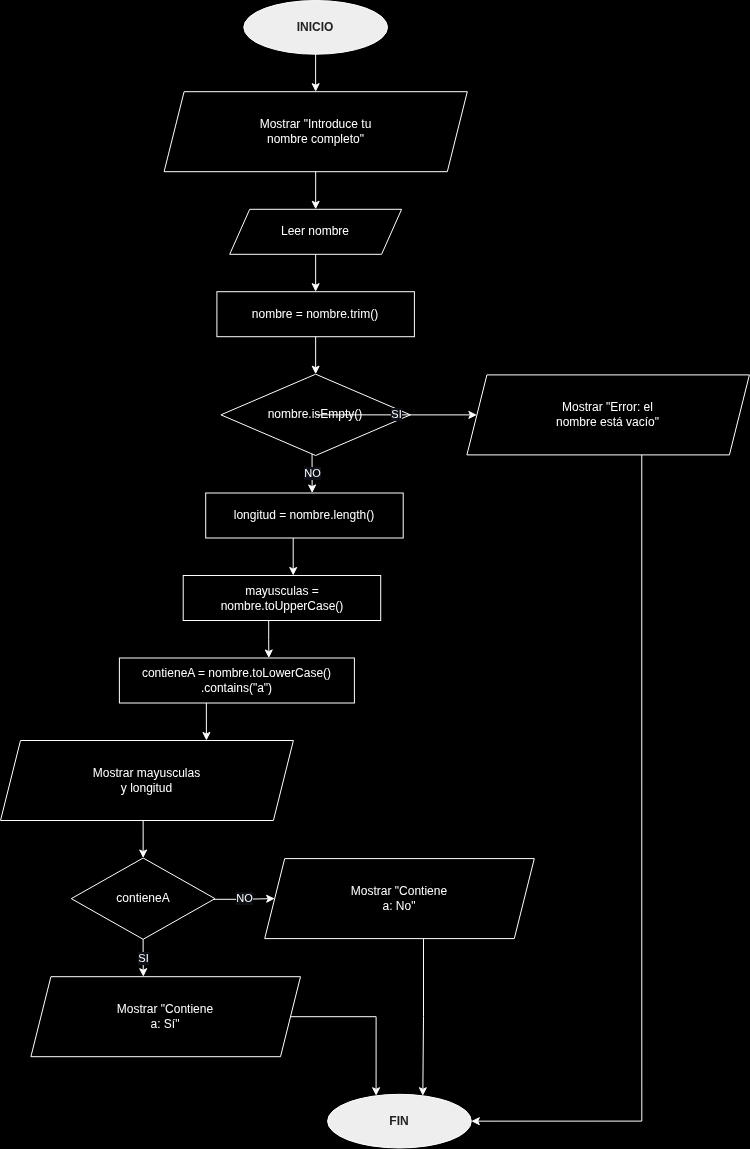

The diagram above was exported from draw.io. Its source (the exported page's mxGraphModel, read from the mxfile embedded in the PNG):
<mxGraphModel dx="890" dy="351" grid="1" gridSize="10" guides="1" tooltips="1" connect="1" arrows="1" fold="1" page="1" pageScale="1" pageWidth="1200" pageHeight="1800" background="#000000" math="0" shadow="0">
  <root>
    <mxCell id="0" />
    <mxCell id="1" parent="0" />
    <mxCell id="n2" value="INICIO" style="ellipse;whiteSpace=wrap;html=1;fillColor=#EEEEEE;fontColor=#222222;fontStyle=1;strokeColor=#FFFFFF;fontSize=12;" parent="1" vertex="1">
      <mxGeometry x="474.3" y="41" width="143.7" height="53.7" as="geometry" />
    </mxCell>
    <mxCell id="n3" value="Mostrar &quot;Introduce tu&lt;br&gt;nombre completo&quot;" style="shape=parallelogram;perimeter=parallelogramPerimeter;whiteSpace=wrap;html=1;fixedSize=1;fillColor=none;fontColor=#FFFFFF;strokeColor=#FFFFFF;fontSize=12;" parent="1" vertex="1">
      <mxGeometry x="394.6" y="132.2" width="303.2" height="80" as="geometry" />
    </mxCell>
    <mxCell id="n4" value="Leer nombre" style="shape=parallelogram;perimeter=parallelogramPerimeter;whiteSpace=wrap;html=1;fixedSize=1;fillColor=none;fontColor=#FFFFFF;strokeColor=#FFFFFF;fontSize=12;" parent="1" vertex="1">
      <mxGeometry x="460.2" y="249.8" width="171.9" height="45" as="geometry" />
    </mxCell>
    <mxCell id="n5" value="nombre = nombre.trim()" style="rounded=0;whiteSpace=wrap;html=1;fillColor=none;fontColor=#FFFFFF;strokeColor=#FFFFFF;fontSize=12;" parent="1" vertex="1">
      <mxGeometry x="447.4" y="332.2" width="197.5" height="45" as="geometry" />
    </mxCell>
    <mxCell id="n6" value="nombre.isEmpty()" style="rhombus;whiteSpace=wrap;html=1;fillColor=none;fontColor=#FFFFFF;strokeColor=#FFFFFF;fontSize=12;" parent="1" vertex="1">
      <mxGeometry x="451.4" y="414.7" width="189.5" height="81.3" as="geometry" />
    </mxCell>
    <mxCell id="n7" value="Mostrar &quot;Error: el&lt;br&gt;nombre está vacío&quot;" style="shape=parallelogram;perimeter=parallelogramPerimeter;whiteSpace=wrap;html=1;fixedSize=1;fillColor=none;fontColor=#FFFFFF;strokeColor=#FFFFFF;fontSize=12;" parent="1" vertex="1">
      <mxGeometry x="697.4" y="415.4" width="282.5" height="80" as="geometry" />
    </mxCell>
    <mxCell id="n8" value="longitud = nombre.length()" style="rounded=0;whiteSpace=wrap;html=1;fillColor=none;fontColor=#FFFFFF;strokeColor=#FFFFFF;fontSize=12;" parent="1" vertex="1">
      <mxGeometry x="436.2" y="533.5" width="197.5" height="45" as="geometry" />
    </mxCell>
    <mxCell id="n9" value="mayusculas =&lt;br&gt;nombre.toUpperCase()" style="rounded=0;whiteSpace=wrap;html=1;fillColor=none;fontColor=#FFFFFF;strokeColor=#FFFFFF;fontSize=12;" parent="1" vertex="1">
      <mxGeometry x="413.7" y="616" width="197.5" height="45" as="geometry" />
    </mxCell>
    <mxCell id="n10" value="contieneA = nombre.toLowerCase()&lt;br&gt;.contains(&quot;a&quot;)" style="rounded=0;whiteSpace=wrap;html=1;fillColor=none;fontColor=#FFFFFF;strokeColor=#FFFFFF;fontSize=12;" parent="1" vertex="1">
      <mxGeometry x="349.9" y="698.5" width="235" height="45" as="geometry" />
    </mxCell>
    <mxCell id="n11" value="Mostrar mayusculas&lt;br&gt;y longitud" style="shape=parallelogram;perimeter=parallelogramPerimeter;whiteSpace=wrap;html=1;fixedSize=1;fillColor=none;fontColor=#FFFFFF;strokeColor=#FFFFFF;fontSize=12;" parent="1" vertex="1">
      <mxGeometry x="231" y="781" width="292.9" height="80" as="geometry" />
    </mxCell>
    <mxCell id="n12" value="contieneA" style="rhombus;whiteSpace=wrap;html=1;fillColor=none;fontColor=#FFFFFF;strokeColor=#FFFFFF;fontSize=12;" parent="1" vertex="1">
      <mxGeometry x="301.8" y="898.5" width="143.7" height="81.3" as="geometry" />
    </mxCell>
    <mxCell id="n13" value="Mostrar &quot;Contiene&lt;br&gt;a: Sí&quot;" style="shape=parallelogram;perimeter=parallelogramPerimeter;whiteSpace=wrap;html=1;fixedSize=1;fillColor=none;fontColor=#FFFFFF;strokeColor=#FFFFFF;fontSize=12;" parent="1" vertex="1">
      <mxGeometry x="261.4" y="1017.2" width="269.6" height="80" as="geometry" />
    </mxCell>
    <mxCell id="n14" value="Mostrar &quot;Contiene&lt;br&gt;a: No&quot;" style="shape=parallelogram;perimeter=parallelogramPerimeter;whiteSpace=wrap;html=1;fixedSize=1;fillColor=none;fontColor=#FFFFFF;strokeColor=#FFFFFF;fontSize=12;" parent="1" vertex="1">
      <mxGeometry x="495.2" y="899.1" width="269.6" height="80" as="geometry" />
    </mxCell>
    <mxCell id="n15" value="FIN" style="ellipse;whiteSpace=wrap;html=1;fillColor=#EEEEEE;fontColor=#222222;fontStyle=1;strokeColor=#FFFFFF;fontSize=12;" parent="1" vertex="1">
      <mxGeometry x="558.1" y="1134.8" width="143.7" height="53.7" as="geometry" />
    </mxCell>
    <mxCell id="e0" value="" style="edgeStyle=orthogonalEdgeStyle;endArrow=classic;html=1;rounded=0;strokeColor=#FFFFFF;fontColor=#FFFFFF;labelBackgroundColor=#0D1117;fontSize=11;exitX=0.5;exitY=1;exitDx=0;exitDy=0;entryX=0.5;entryY=0;entryDx=0;entryDy=0;" parent="1" source="n2" target="n3" edge="1">
      <mxGeometry relative="1" as="geometry" />
    </mxCell>
    <mxCell id="e1" value="" style="edgeStyle=orthogonalEdgeStyle;endArrow=classic;html=1;rounded=0;strokeColor=#FFFFFF;fontColor=#FFFFFF;labelBackgroundColor=#0D1117;fontSize=11;exitX=0.5;exitY=1;exitDx=0;exitDy=0;entryX=0.5;entryY=0;entryDx=0;entryDy=0;" parent="1" source="n3" target="n4" edge="1">
      <mxGeometry relative="1" as="geometry" />
    </mxCell>
    <mxCell id="e2" value="" style="edgeStyle=orthogonalEdgeStyle;endArrow=classic;html=1;rounded=0;strokeColor=#FFFFFF;fontColor=#FFFFFF;labelBackgroundColor=#0D1117;fontSize=11;exitX=0.5;exitY=1;exitDx=0;exitDy=0;entryX=0.5;entryY=0;entryDx=0;entryDy=0;" parent="1" source="n4" target="n5" edge="1">
      <mxGeometry relative="1" as="geometry" />
    </mxCell>
    <mxCell id="e3" value="" style="edgeStyle=orthogonalEdgeStyle;endArrow=classic;html=1;rounded=0;strokeColor=#FFFFFF;fontColor=#FFFFFF;labelBackgroundColor=#0D1117;fontSize=11;exitX=0.5;exitY=1;exitDx=0;exitDy=0;entryX=0.5;entryY=0;entryDx=0;entryDy=0;" parent="1" source="n5" target="n6" edge="1">
      <mxGeometry relative="1" as="geometry" />
    </mxCell>
    <mxCell id="e4" value="SI" style="edgeStyle=orthogonalEdgeStyle;endArrow=classic;html=1;rounded=0;strokeColor=#FFFFFF;fontColor=#FFFFFF;labelBackgroundColor=#0D1117;fontSize=11;exitX=0.992;exitY=0.508;exitDx=0;exitDy=0;entryX=0;entryY=0.5;entryDx=0;entryDy=0;" parent="1" source="n6" target="n7" edge="1">
      <mxGeometry relative="1" as="geometry" />
    </mxCell>
    <mxCell id="e5" value="NO" style="edgeStyle=orthogonalEdgeStyle;endArrow=classic;html=1;rounded=0;strokeColor=#FFFFFF;fontColor=#FFFFFF;labelBackgroundColor=#0D1117;fontSize=11;exitX=0.481;exitY=0.983;exitDx=0;exitDy=0;entryX=0.539;entryY=0;entryDx=0;entryDy=0;" parent="1" source="n6" target="n8" edge="1">
      <mxGeometry relative="1" as="geometry" />
    </mxCell>
    <mxCell id="e6" value="" style="edgeStyle=orthogonalEdgeStyle;endArrow=classic;html=1;rounded=0;strokeColor=#FFFFFF;fontColor=#FFFFFF;labelBackgroundColor=#0D1117;fontSize=11;exitX=0.619;exitY=1;exitDx=0;exitDy=0;entryX=1;entryY=0.512;entryDx=0;entryDy=0;" parent="1" source="n7" target="n15" edge="1">
      <mxGeometry relative="1" as="geometry">
        <Array as="points">
          <mxPoint x="872.3" y="1162.2" />
        </Array>
      </mxGeometry>
    </mxCell>
    <mxCell id="e7" value="" style="edgeStyle=orthogonalEdgeStyle;endArrow=classic;html=1;rounded=0;strokeColor=#FFFFFF;fontColor=#FFFFFF;labelBackgroundColor=#0D1117;fontSize=11;exitX=0.443;exitY=1;exitDx=0;exitDy=0;entryX=0.557;entryY=0;entryDx=0;entryDy=0;" parent="1" source="n8" target="n9" edge="1">
      <mxGeometry relative="1" as="geometry" />
    </mxCell>
    <mxCell id="e8" value="" style="edgeStyle=orthogonalEdgeStyle;endArrow=classic;html=1;rounded=0;strokeColor=#FFFFFF;fontColor=#FFFFFF;labelBackgroundColor=#0D1117;fontSize=11;exitX=0.433;exitY=1;exitDx=0;exitDy=0;entryX=0.636;entryY=0;entryDx=0;entryDy=0;" parent="1" source="n9" target="n10" edge="1">
      <mxGeometry relative="1" as="geometry" />
    </mxCell>
    <mxCell id="e9" value="" style="edgeStyle=orthogonalEdgeStyle;endArrow=classic;html=1;rounded=0;strokeColor=#FFFFFF;fontColor=#FFFFFF;labelBackgroundColor=#0D1117;fontSize=11;exitX=0.37;exitY=1;exitDx=0;exitDy=0;entryX=0.703;entryY=0;entryDx=0;entryDy=0;" parent="1" source="n10" target="n11" edge="1">
      <mxGeometry relative="1" as="geometry" />
    </mxCell>
    <mxCell id="e10" value="" style="edgeStyle=orthogonalEdgeStyle;endArrow=classic;html=1;rounded=0;strokeColor=#FFFFFF;fontColor=#FFFFFF;labelBackgroundColor=#0D1117;fontSize=11;exitX=0.487;exitY=1;exitDx=0;exitDy=0;entryX=0.5;entryY=0;entryDx=0;entryDy=0;" parent="1" source="n11" target="n12" edge="1">
      <mxGeometry relative="1" as="geometry" />
    </mxCell>
    <mxCell id="e11" value="SI" style="edgeStyle=orthogonalEdgeStyle;endArrow=classic;html=1;rounded=0;strokeColor=#FFFFFF;fontColor=#FFFFFF;labelBackgroundColor=#0D1117;fontSize=11;exitX=0.5;exitY=1;exitDx=0;exitDy=0;entryX=0.417;entryY=0;entryDx=0;entryDy=0;" parent="1" source="n12" target="n13" edge="1">
      <mxGeometry relative="1" as="geometry" />
    </mxCell>
    <mxCell id="e12" value="NO" style="edgeStyle=orthogonalEdgeStyle;endArrow=classic;html=1;rounded=0;strokeColor=#FFFFFF;fontColor=#FFFFFF;labelBackgroundColor=#0D1117;fontSize=11;exitX=0.994;exitY=0.508;exitDx=0;exitDy=0;" parent="1" source="n12" target="n14" edge="1">
      <mxGeometry relative="1" as="geometry" />
    </mxCell>
    <mxCell id="e13" value="" style="edgeStyle=orthogonalEdgeStyle;endArrow=classic;html=1;rounded=0;strokeColor=#FFFFFF;fontColor=#FFFFFF;labelBackgroundColor=#0D1117;fontSize=11;entryX=0.333;entryY=0.02;entryDx=0;entryDy=0;" parent="1" source="n13" target="n15" edge="1">
      <mxGeometry x="-0.7546" relative="1" as="geometry">
        <Array as="points">
          <mxPoint x="606.6" y="1057.2" />
        </Array>
      </mxGeometry>
    </mxCell>
    <mxCell id="e14" value="" style="edgeStyle=orthogonalEdgeStyle;endArrow=classic;html=1;rounded=0;strokeColor=#FFFFFF;fontColor=#FFFFFF;labelBackgroundColor=#0D1117;fontSize=11;exitX=0.589;exitY=1;exitDx=0;exitDy=0;entryX=0.667;entryY=0.027;entryDx=0;entryDy=0;" parent="1" source="n14" target="n15" edge="1">
      <mxGeometry relative="1" as="geometry" />
    </mxCell>
  </root>
</mxGraphModel>